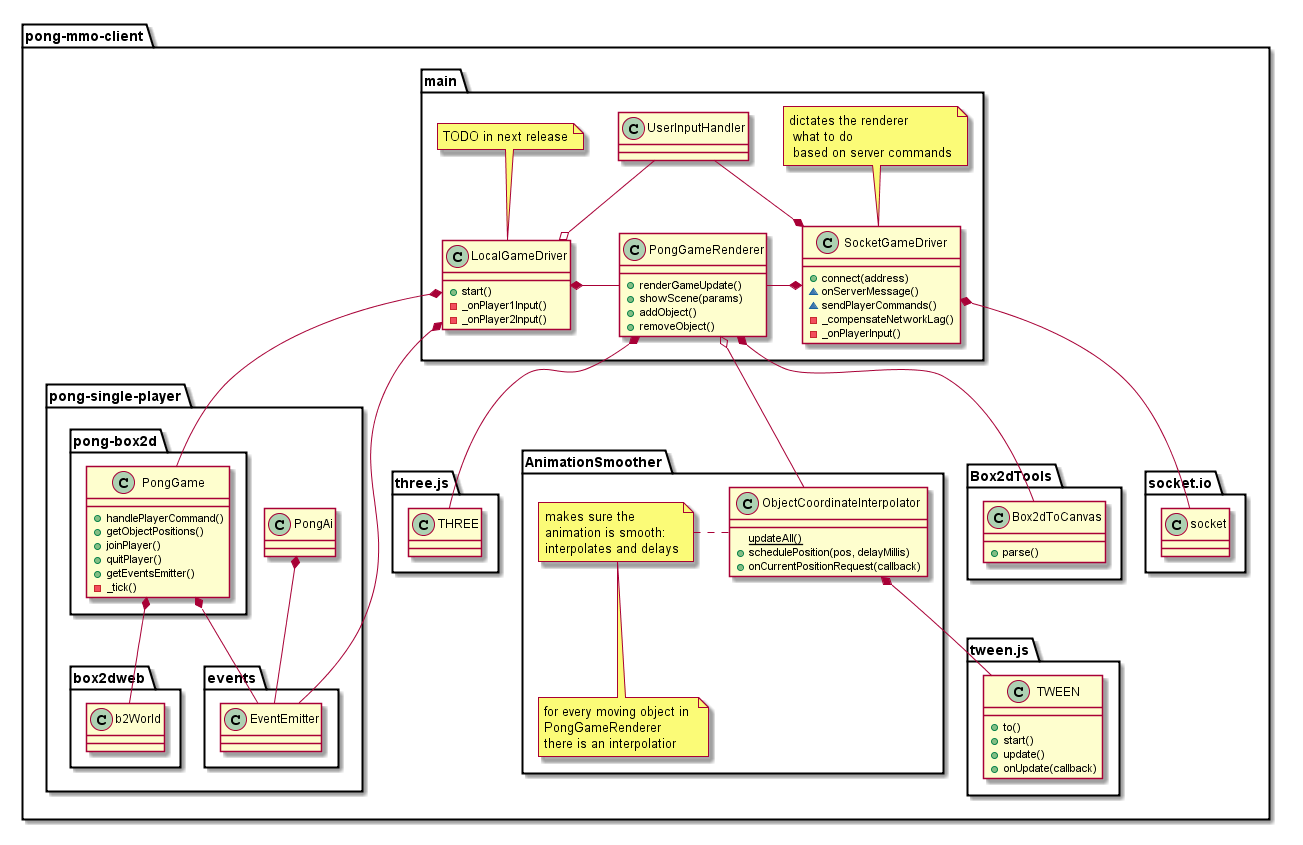

The diagram above was rendered by PlantUML. Its source (embedded in the PNG):
@startuml

package pong-mmo-client {
  package socket.io {
    class socket
  }

  package three.js {
    class THREE
  }
  
  package pong-single-player {
    package events {
      class EventEmitter
    }

    class PongAi {

    }
    package pong-box2d{
      class PongGame {
        +handlePlayerCommand()
        +getObjectPositions()
        +joinPlayer()
        +quitPlayer()
        +getEventsEmitter()
        -_tick()
      }
    }
    package box2dweb {
      class b2World
    }
    PongGame *- b2World
    PongGame *- EventEmitter
    PongAi *- EventEmitter
  }

  package main {
  
    class SocketGameDriver {      
      +connect(address)
      ~onServerMessage()
      ~sendPlayerCommands()
      -_compensateNetworkLag()
      -_onPlayerInput()
    }
    SocketGameDriver *-- socket
    note top: dictates the renderer \n what to do \n based on server commands
    
    class LocalGameDriver {
      +start()
      -_onPlayer1Input()
      -_onPlayer2Input()
    }
    note top: TODO in next release
    LocalGameDriver *-- PongGame
    LocalGameDriver *-- EventEmitter
    LocalGameDriver *- PongGameRenderer
    

    class PongGameRenderer {
      +renderGameUpdate()
      +showScene(params)
      +addObject()
      +removeObject()
    }

    PongGameRenderer *- THREE
    SocketGameDriver *- PongGameRenderer
    
    class UserInputHandler {
    
    }
    UserInputHandler --* SocketGameDriver
    UserInputHandler --o LocalGameDriver
  }

  package Box2dTools {
    class Box2dToCanvas {
      +parse()
    }
  }

  PongGameRenderer *-- Box2dToCanvas

  package AnimationSmoother {

    class ObjectCoordinateInterpolator {
      {static}+updateAll()
      +schedulePosition(pos, delayMillis)
      +onCurrentPositionRequest(callback)
    }
    note right: makes sure the \nanimation is smooth: \ninterpolates and delays
    note bottom: for every moving object in \nPongGameRenderer \nthere is an interpolatior
  }

  PongGameRenderer o-- ObjectCoordinateInterpolator

  package tween.js {
    class TWEEN {
      +to()
      +start()
      +update()
      +onUpdate(callback)
    }
  }
  ObjectCoordinateInterpolator *-- TWEEN
  
}




@enduml